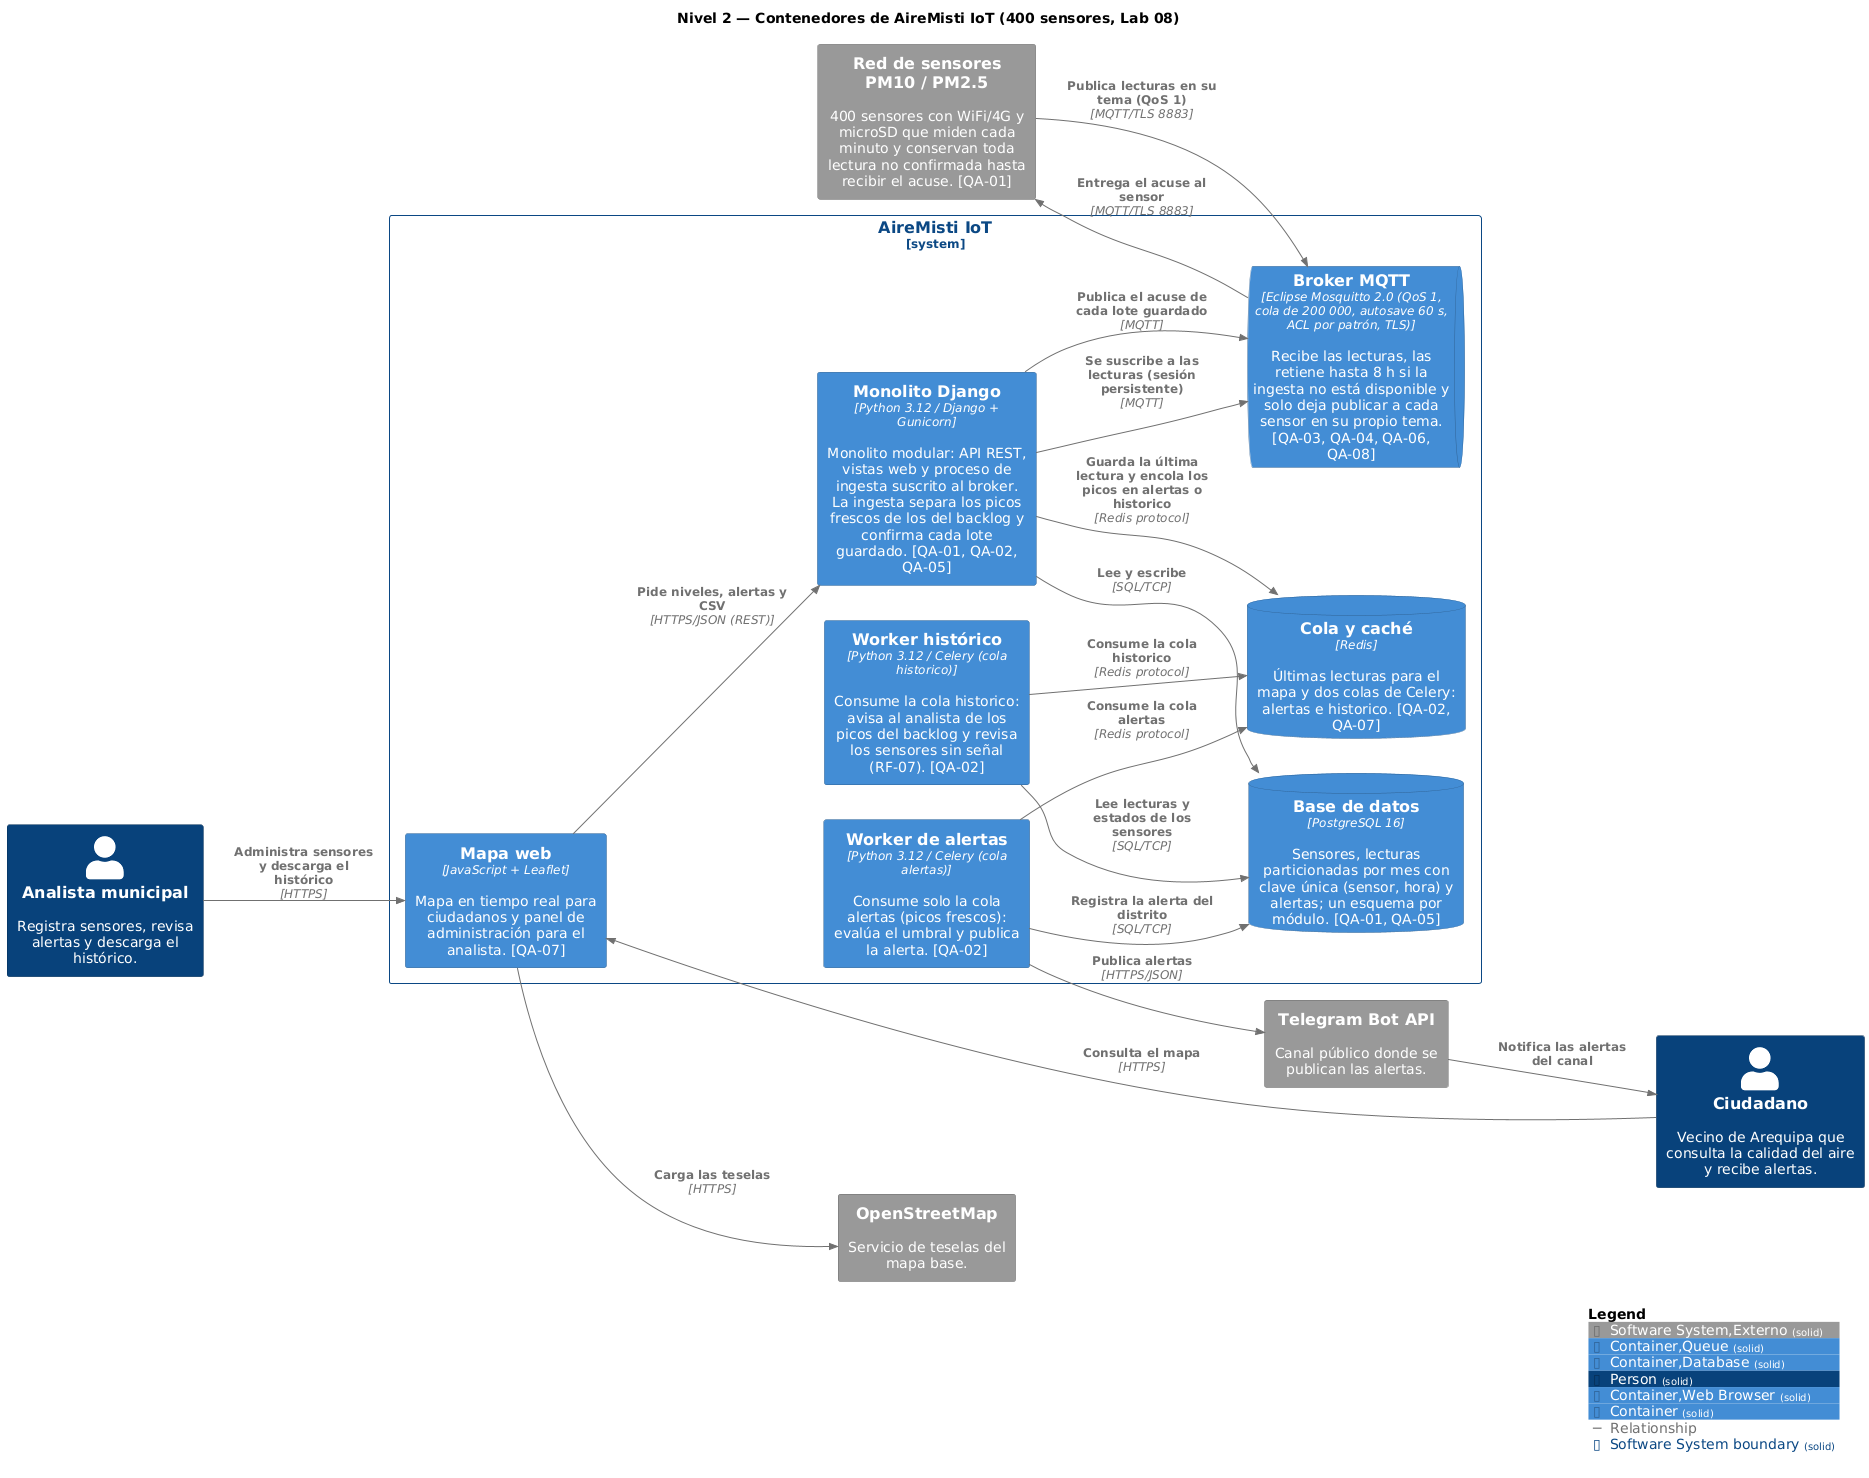

The diagram above was rendered by PlantUML. Its source (embedded in the PNG):
@startuml
set separator none
title Nivel 2 — Contenedores de AireMisti IoT (400 sensores, Lab 08)

left to right direction

!include <C4/C4>
!include <C4/C4_Context>
!include <C4/C4_Container>

AddElementTag("Software System,Externo", $bgColor="#999999", $borderColor="#6b6b6b", $fontColor="#ffffff", $sprite="", $shadowing="", $borderStyle="solid")
AddElementTag("Container,Queue", $bgColor="#438dd5", $borderColor="#2e6295", $fontColor="#ffffff", $sprite="", $shadowing="", $borderStyle="solid")
AddElementTag("Container,Database", $bgColor="#438dd5", $borderColor="#2e6295", $fontColor="#ffffff", $sprite="", $shadowing="", $borderStyle="solid")
AddElementTag("Person", $bgColor="#08427b", $borderColor="#052e56", $fontColor="#ffffff", $sprite="", $shadowing="", $borderStyle="solid")
AddElementTag("Container,Web Browser", $bgColor="#438dd5", $borderColor="#2e6295", $fontColor="#ffffff", $sprite="", $shadowing="", $borderStyle="solid")
AddElementTag("Container", $bgColor="#438dd5", $borderColor="#2e6295", $fontColor="#ffffff", $sprite="", $shadowing="", $borderStyle="solid")

AddRelTag("Relationship", $textColor="#707070", $lineColor="#707070", $lineStyle = "")

AddBoundaryTag("Software System", $bgColor="#ffffff", $borderColor="#0b4884", $fontColor="#0b4884", $shadowing="", $borderStyle="solid")

Person(Ciudadano, "Ciudadano", $descr="Vecino de Arequipa que consulta la calidad del aire y recibe alertas.", $tags="Person", $link="")
Person(Analistamunicipal, "Analista municipal", $descr="Registra sensores, revisa alertas y descarga el histórico.", $tags="Person", $link="")
System(ReddesensoresPM10PM25, "Red de sensores PM10 / PM2.5", $descr="400 sensores con WiFi/4G y microSD que miden cada minuto y conservan toda lectura no confirmada hasta recibir el acuse. [QA-01]", $tags="Software System,Externo", $link="")
System(TelegramBotAPI, "Telegram Bot API", $descr="Canal público donde se publican las alertas.", $tags="Software System,Externo", $link="")
System(OpenStreetMap, "OpenStreetMap", $descr="Servicio de teselas del mapa base.", $tags="Software System,Externo", $link="")

System_Boundary("AireMistiIoT_boundary", "AireMisti IoT", $tags="Software System") {
  Container(AireMistiIoT.Workerdealertas, "Worker de alertas", $techn="Python 3.12 / Celery (cola alertas)", $descr="Consume solo la cola alertas (picos frescos): evalúa el umbral y publica la alerta. [QA-02]", $tags="Container", $link="")
  Container(AireMistiIoT.Workerhistórico, "Worker histórico", $techn="Python 3.12 / Celery (cola historico)", $descr="Consume la cola historico: avisa al analista de los picos del backlog y revisa los sensores sin señal (RF-07). [QA-02]", $tags="Container", $link="")
  ContainerQueue(AireMistiIoT.BrokerMQTT, "Broker MQTT", $techn="Eclipse Mosquitto 2.0 (QoS 1, cola de 200 000, autosave 60 s, ACL por patrón, TLS)", $descr="Recibe las lecturas, las retiene hasta 8 h si la ingesta no está disponible y solo deja publicar a cada sensor en su propio tema. [QA-03, QA-04, QA-06, QA-08]", $tags="Container,Queue", $link="")
  ContainerDb(AireMistiIoT.Basededatos, "Base de datos", $techn="PostgreSQL 16", $descr="Sensores, lecturas particionadas por mes con clave única (sensor, hora) y alertas; un esquema por módulo. [QA-01, QA-05]", $tags="Container,Database", $link="")
  ContainerDb(AireMistiIoT.Colaycaché, "Cola y caché", $techn="Redis", $descr="Últimas lecturas para el mapa y dos colas de Celery: alertas e historico. [QA-02, QA-07]", $tags="Container,Database", $link="")
  Container(AireMistiIoT.Mapaweb, "Mapa web", $techn="JavaScript + Leaflet", $descr="Mapa en tiempo real para ciudadanos y panel de administración para el analista. [QA-07]", $tags="Container,Web Browser", $link="")
  Container(AireMistiIoT.MonolitoDjango, "Monolito Django", $techn="Python 3.12 / Django + Gunicorn", $descr="Monolito modular: API REST, vistas web y proceso de ingesta suscrito al broker. La ingesta separa los picos frescos de los del backlog y confirma cada lote guardado. [QA-01, QA-02, QA-05]", $tags="Container", $link="")
}

Rel(TelegramBotAPI, Ciudadano, "Notifica las alertas del canal", $techn="", $tags="Relationship", $link="")
Rel(Ciudadano, AireMistiIoT.Mapaweb, "Consulta el mapa", $techn="HTTPS", $tags="Relationship", $link="")
Rel(Analistamunicipal, AireMistiIoT.Mapaweb, "Administra sensores y descarga el histórico", $techn="HTTPS", $tags="Relationship", $link="")
Rel(AireMistiIoT.Mapaweb, AireMistiIoT.MonolitoDjango, "Pide niveles, alertas y CSV", $techn="HTTPS/JSON (REST)", $tags="Relationship", $link="")
Rel(AireMistiIoT.Mapaweb, OpenStreetMap, "Carga las teselas", $techn="HTTPS", $tags="Relationship", $link="")
Rel(ReddesensoresPM10PM25, AireMistiIoT.BrokerMQTT, "Publica lecturas en su tema (QoS 1)", $techn="MQTT/TLS 8883", $tags="Relationship", $link="")
Rel(AireMistiIoT.MonolitoDjango, AireMistiIoT.BrokerMQTT, "Se suscribe a las lecturas (sesión persistente)", $techn="MQTT", $tags="Relationship", $link="")
Rel(AireMistiIoT.MonolitoDjango, AireMistiIoT.Basededatos, "Lee y escribe", $techn="SQL/TCP", $tags="Relationship", $link="")
Rel(AireMistiIoT.MonolitoDjango, AireMistiIoT.BrokerMQTT, "Publica el acuse de cada lote guardado", $techn="MQTT", $tags="Relationship", $link="")
Rel(AireMistiIoT.BrokerMQTT, ReddesensoresPM10PM25, "Entrega el acuse al sensor", $techn="MQTT/TLS 8883", $tags="Relationship", $link="")
Rel(AireMistiIoT.MonolitoDjango, AireMistiIoT.Colaycaché, "Guarda la última lectura y encola los picos en alertas o historico", $techn="Redis protocol", $tags="Relationship", $link="")
Rel(AireMistiIoT.Workerdealertas, AireMistiIoT.Colaycaché, "Consume la cola alertas", $techn="Redis protocol", $tags="Relationship", $link="")
Rel(AireMistiIoT.Workerdealertas, AireMistiIoT.Basededatos, "Registra la alerta del distrito", $techn="SQL/TCP", $tags="Relationship", $link="")
Rel(AireMistiIoT.Workerdealertas, TelegramBotAPI, "Publica alertas", $techn="HTTPS/JSON", $tags="Relationship", $link="")
Rel(AireMistiIoT.Workerhistórico, AireMistiIoT.Colaycaché, "Consume la cola historico", $techn="Redis protocol", $tags="Relationship", $link="")
Rel(AireMistiIoT.Workerhistórico, AireMistiIoT.Basededatos, "Lee lecturas y estados de los sensores", $techn="SQL/TCP", $tags="Relationship", $link="")

SHOW_LEGEND(true)
@enduml